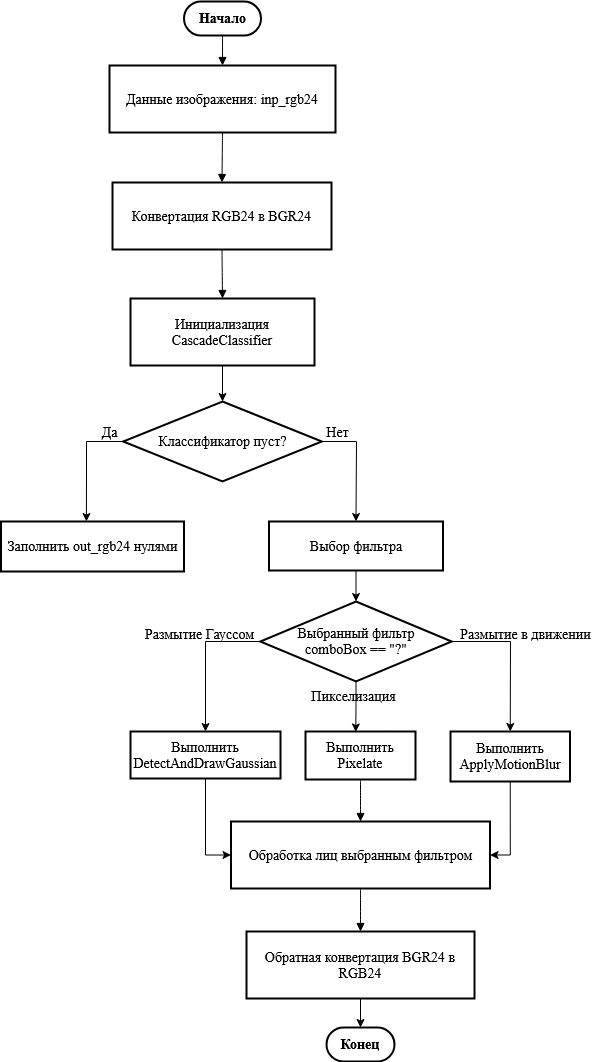

The diagram above was exported from draw.io. Its source (the exported page's mxGraphModel, read from the mxfile embedded in the PNG):
<mxGraphModel dx="621" dy="702" grid="0" gridSize="10" guides="1" tooltips="1" connect="1" arrows="1" fold="1" page="1" pageScale="1" pageWidth="850" pageHeight="1100" background="#ffffff" math="0" shadow="0">
  <root>
    <mxCell id="0" />
    <mxCell id="1" parent="0" />
    <mxCell id="FbhL6c-jfucFW8Ma6JUQ-3" value="Начало" style="rounded=1;whiteSpace=wrap;arcSize=50;strokeWidth=2;fontFamily=Times New Roman;fontStyle=1;fontSize=14;" parent="1" vertex="1">
      <mxGeometry x="337.5" y="40" width="77" height="34" as="geometry" />
    </mxCell>
    <mxCell id="FbhL6c-jfucFW8Ma6JUQ-4" value="Данные изображения: inp_rgb24" style="whiteSpace=wrap;strokeWidth=2;fontFamily=Times New Roman;fontSize=14;" parent="1" vertex="1">
      <mxGeometry x="263" y="104" width="226" height="67" as="geometry" />
    </mxCell>
    <mxCell id="FbhL6c-jfucFW8Ma6JUQ-5" value="Конвертация RGB24 в BGR24" style="whiteSpace=wrap;strokeWidth=2;fontFamily=Times New Roman;fontSize=14;" parent="1" vertex="1">
      <mxGeometry x="266" y="221" width="219" height="67" as="geometry" />
    </mxCell>
    <mxCell id="FbhL6c-jfucFW8Ma6JUQ-6" value="Инициализация CascadeClassifier" style="whiteSpace=wrap;strokeWidth=2;fontFamily=Times New Roman;fontSize=14;" parent="1" vertex="1">
      <mxGeometry x="284" y="337" width="184" height="67" as="geometry" />
    </mxCell>
    <mxCell id="FbhL6c-jfucFW8Ma6JUQ-7" value="Заполнить out_rgb24 нулями" style="whiteSpace=wrap;strokeWidth=2;fontFamily=Times New Roman;fontSize=14;" parent="1" vertex="1">
      <mxGeometry x="154.5" y="560" width="183" height="50" as="geometry" />
    </mxCell>
    <mxCell id="FbhL6c-jfucFW8Ma6JUQ-8" value="Конец" style="rounded=1;whiteSpace=wrap;arcSize=50;strokeWidth=2;fontFamily=Times New Roman;fontSize=14;fontStyle=1" parent="1" vertex="1">
      <mxGeometry x="480" y="1066" width="68" height="34" as="geometry" />
    </mxCell>
    <mxCell id="FbhL6c-jfucFW8Ma6JUQ-9" value="Выбор фильтра" style="whiteSpace=wrap;strokeWidth=2;fontFamily=Times New Roman;fontSize=14;" parent="1" vertex="1">
      <mxGeometry x="422.5" y="560" width="174" height="49" as="geometry" />
    </mxCell>
    <mxCell id="FbhL6c-jfucFW8Ma6JUQ-48" style="edgeStyle=orthogonalEdgeStyle;rounded=0;orthogonalLoop=1;jettySize=auto;html=1;exitX=0.5;exitY=1;exitDx=0;exitDy=0;entryX=0;entryY=0.5;entryDx=0;entryDy=0;fontFamily=Times New Roman;fontSize=14;" parent="1" source="FbhL6c-jfucFW8Ma6JUQ-10" target="FbhL6c-jfucFW8Ma6JUQ-13" edge="1">
      <mxGeometry relative="1" as="geometry" />
    </mxCell>
    <mxCell id="FbhL6c-jfucFW8Ma6JUQ-10" value="Выполнить DetectAndDrawGaussian" style="whiteSpace=wrap;strokeWidth=2;fontFamily=Times New Roman;fontSize=14;" parent="1" vertex="1">
      <mxGeometry x="284" y="770" width="150" height="47" as="geometry" />
    </mxCell>
    <mxCell id="FbhL6c-jfucFW8Ma6JUQ-11" value="Выполнить Pixelate" style="whiteSpace=wrap;strokeWidth=2;fontFamily=Times New Roman;fontSize=14;" parent="1" vertex="1">
      <mxGeometry x="459" y="770" width="110" height="48" as="geometry" />
    </mxCell>
    <mxCell id="FbhL6c-jfucFW8Ma6JUQ-49" style="edgeStyle=orthogonalEdgeStyle;rounded=0;orthogonalLoop=1;jettySize=auto;html=1;exitX=0.5;exitY=1;exitDx=0;exitDy=0;entryX=1;entryY=0.5;entryDx=0;entryDy=0;fontFamily=Times New Roman;fontSize=14;" parent="1" source="FbhL6c-jfucFW8Ma6JUQ-12" target="FbhL6c-jfucFW8Ma6JUQ-13" edge="1">
      <mxGeometry relative="1" as="geometry" />
    </mxCell>
    <mxCell id="FbhL6c-jfucFW8Ma6JUQ-12" value="Выполнить ApplyMotionBlur" style="whiteSpace=wrap;strokeWidth=2;fontFamily=Times New Roman;fontSize=14;" parent="1" vertex="1">
      <mxGeometry x="604" y="770" width="119.5" height="50" as="geometry" />
    </mxCell>
    <mxCell id="FbhL6c-jfucFW8Ma6JUQ-13" value="Обработка лиц выбранным фильтром" style="whiteSpace=wrap;strokeWidth=2;fontFamily=Times New Roman;fontSize=14;" parent="1" vertex="1">
      <mxGeometry x="384.5" y="860" width="259" height="67" as="geometry" />
    </mxCell>
    <mxCell id="FbhL6c-jfucFW8Ma6JUQ-54" style="edgeStyle=orthogonalEdgeStyle;rounded=0;orthogonalLoop=1;jettySize=auto;html=1;exitX=0.5;exitY=1;exitDx=0;exitDy=0;entryX=0.5;entryY=0;entryDx=0;entryDy=0;" parent="1" source="FbhL6c-jfucFW8Ma6JUQ-14" target="FbhL6c-jfucFW8Ma6JUQ-8" edge="1">
      <mxGeometry relative="1" as="geometry" />
    </mxCell>
    <mxCell id="FbhL6c-jfucFW8Ma6JUQ-14" value="Обратная конвертация BGR24 в RGB24" style="whiteSpace=wrap;strokeWidth=2;fontFamily=Times New Roman;fontSize=14;" parent="1" vertex="1">
      <mxGeometry x="400" y="970" width="228" height="67" as="geometry" />
    </mxCell>
    <mxCell id="FbhL6c-jfucFW8Ma6JUQ-15" value="" style="curved=1;startArrow=none;endArrow=block;exitX=0.5;exitY=1;entryX=0.5;entryY=0;rounded=0;fontFamily=Times New Roman;fontSize=14;" parent="1" source="FbhL6c-jfucFW8Ma6JUQ-3" target="FbhL6c-jfucFW8Ma6JUQ-4" edge="1">
      <mxGeometry relative="1" as="geometry">
        <Array as="points" />
      </mxGeometry>
    </mxCell>
    <mxCell id="FbhL6c-jfucFW8Ma6JUQ-16" value="" style="curved=1;startArrow=none;endArrow=block;exitX=0.5;exitY=0.99;entryX=0.5;entryY=-0.01;rounded=0;fontFamily=Times New Roman;fontSize=14;" parent="1" source="FbhL6c-jfucFW8Ma6JUQ-4" target="FbhL6c-jfucFW8Ma6JUQ-5" edge="1">
      <mxGeometry relative="1" as="geometry">
        <Array as="points" />
      </mxGeometry>
    </mxCell>
    <mxCell id="FbhL6c-jfucFW8Ma6JUQ-17" value="" style="curved=1;startArrow=none;endArrow=block;exitX=0.5;exitY=0.99;entryX=0.5;entryY=0;rounded=0;fontFamily=Times New Roman;fontSize=14;" parent="1" source="FbhL6c-jfucFW8Ma6JUQ-5" target="FbhL6c-jfucFW8Ma6JUQ-6" edge="1">
      <mxGeometry relative="1" as="geometry">
        <Array as="points" />
      </mxGeometry>
    </mxCell>
    <mxCell id="FbhL6c-jfucFW8Ma6JUQ-25" value="" style="curved=1;startArrow=none;endArrow=block;exitX=0.5;exitY=0.99;entryX=0.5;entryY=0.01;rounded=0;fontFamily=Times New Roman;fontSize=14;" parent="1" source="FbhL6c-jfucFW8Ma6JUQ-11" target="FbhL6c-jfucFW8Ma6JUQ-13" edge="1">
      <mxGeometry relative="1" as="geometry">
        <Array as="points" />
      </mxGeometry>
    </mxCell>
    <mxCell id="FbhL6c-jfucFW8Ma6JUQ-27" value="" style="curved=1;startArrow=none;endArrow=block;exitX=0.5;exitY=1;entryX=0.5;entryY=0;rounded=0;fontFamily=Times New Roman;fontSize=14;" parent="1" source="FbhL6c-jfucFW8Ma6JUQ-13" target="FbhL6c-jfucFW8Ma6JUQ-14" edge="1">
      <mxGeometry relative="1" as="geometry">
        <Array as="points" />
      </mxGeometry>
    </mxCell>
    <mxCell id="FbhL6c-jfucFW8Ma6JUQ-29" value="Классификатор пуст?" style="rhombus;whiteSpace=wrap;html=1;labelBorderColor=none;textShadow=0;strokeWidth=2;fontFamily=Times New Roman;fontSize=14;" parent="1" vertex="1">
      <mxGeometry x="276.63" y="440" width="198.75" height="80" as="geometry" />
    </mxCell>
    <mxCell id="FbhL6c-jfucFW8Ma6JUQ-30" value="" style="endArrow=classic;html=1;rounded=0;exitX=0.5;exitY=1;exitDx=0;exitDy=0;fontFamily=Times New Roman;fontSize=14;" parent="1" source="FbhL6c-jfucFW8Ma6JUQ-6" target="FbhL6c-jfucFW8Ma6JUQ-29" edge="1">
      <mxGeometry width="50" height="50" relative="1" as="geometry">
        <mxPoint x="410" y="550" as="sourcePoint" />
        <mxPoint x="460" y="500" as="targetPoint" />
      </mxGeometry>
    </mxCell>
    <mxCell id="FbhL6c-jfucFW8Ma6JUQ-31" value="" style="endArrow=classic;html=1;rounded=0;exitX=0;exitY=0.5;exitDx=0;exitDy=0;entryX=0.467;entryY=0;entryDx=0;entryDy=0;entryPerimeter=0;fontFamily=Times New Roman;fontSize=14;" parent="1" source="FbhL6c-jfucFW8Ma6JUQ-29" target="FbhL6c-jfucFW8Ma6JUQ-7" edge="1">
      <mxGeometry relative="1" as="geometry">
        <mxPoint x="166" y="479.40999999999997" as="sourcePoint" />
        <mxPoint x="240" y="620" as="targetPoint" />
        <Array as="points">
          <mxPoint x="240" y="480" />
        </Array>
      </mxGeometry>
    </mxCell>
    <mxCell id="FbhL6c-jfucFW8Ma6JUQ-32" value="&lt;font style=&quot;font-size: 14px;&quot;&gt;Да&lt;/font&gt;" style="edgeLabel;resizable=0;html=1;;align=center;verticalAlign=middle;fontFamily=Times New Roman;fontSize=14;" parent="FbhL6c-jfucFW8Ma6JUQ-31" connectable="0" vertex="1">
      <mxGeometry relative="1" as="geometry">
        <mxPoint x="23" y="-31" as="offset" />
      </mxGeometry>
    </mxCell>
    <mxCell id="FbhL6c-jfucFW8Ma6JUQ-33" value="" style="endArrow=classic;html=1;rounded=0;exitX=1;exitY=0.5;exitDx=0;exitDy=0;entryX=0.5;entryY=0;entryDx=0;entryDy=0;fontFamily=Times New Roman;fontSize=14;" parent="1" source="FbhL6c-jfucFW8Ma6JUQ-29" target="FbhL6c-jfucFW8Ma6JUQ-9" edge="1">
      <mxGeometry relative="1" as="geometry">
        <mxPoint x="494.88" y="480" as="sourcePoint" />
        <mxPoint x="508.5" y="620" as="targetPoint" />
        <Array as="points">
          <mxPoint x="510" y="480" />
        </Array>
      </mxGeometry>
    </mxCell>
    <mxCell id="FbhL6c-jfucFW8Ma6JUQ-35" value="&lt;font style=&quot;font-size: 14px;&quot;&gt;Нет&lt;/font&gt;" style="edgeLabel;html=1;align=center;verticalAlign=middle;resizable=0;points=[];fontFamily=Times New Roman;fontSize=14;" parent="FbhL6c-jfucFW8Ma6JUQ-33" vertex="1" connectable="0">
      <mxGeometry x="-0.7678" y="7" relative="1" as="geometry">
        <mxPoint x="2" y="-3" as="offset" />
      </mxGeometry>
    </mxCell>
    <mxCell id="FbhL6c-jfucFW8Ma6JUQ-42" style="edgeStyle=orthogonalEdgeStyle;rounded=0;orthogonalLoop=1;jettySize=auto;html=1;exitX=0;exitY=0.5;exitDx=0;exitDy=0;entryX=0.5;entryY=0;entryDx=0;entryDy=0;fontFamily=Times New Roman;fontSize=14;" parent="1" source="FbhL6c-jfucFW8Ma6JUQ-37" target="FbhL6c-jfucFW8Ma6JUQ-10" edge="1">
      <mxGeometry relative="1" as="geometry" />
    </mxCell>
    <mxCell id="FbhL6c-jfucFW8Ma6JUQ-37" value="Выбранный фильтр&lt;br&gt;comboBox == &quot;?&quot;" style="rhombus;whiteSpace=wrap;html=1;strokeWidth=2;fontFamily=Times New Roman;fontSize=14;" parent="1" vertex="1">
      <mxGeometry x="413.75" y="640" width="191.5" height="80" as="geometry" />
    </mxCell>
    <mxCell id="FbhL6c-jfucFW8Ma6JUQ-39" value="" style="endArrow=classic;html=1;rounded=0;exitX=0.5;exitY=1;exitDx=0;exitDy=0;entryX=0.5;entryY=0;entryDx=0;entryDy=0;fontFamily=Times New Roman;fontSize=14;" parent="1" source="FbhL6c-jfucFW8Ma6JUQ-9" target="FbhL6c-jfucFW8Ma6JUQ-37" edge="1">
      <mxGeometry width="50" height="50" relative="1" as="geometry">
        <mxPoint x="400" y="590" as="sourcePoint" />
        <mxPoint x="450" y="540" as="targetPoint" />
      </mxGeometry>
    </mxCell>
    <mxCell id="FbhL6c-jfucFW8Ma6JUQ-46" value="" style="endArrow=classic;html=1;rounded=0;exitX=1;exitY=0.5;exitDx=0;exitDy=0;entryX=0.5;entryY=0;entryDx=0;entryDy=0;fontFamily=Times New Roman;fontSize=14;" parent="1" source="FbhL6c-jfucFW8Ma6JUQ-37" target="FbhL6c-jfucFW8Ma6JUQ-12" edge="1">
      <mxGeometry width="50" height="50" relative="1" as="geometry">
        <mxPoint x="500" y="790" as="sourcePoint" />
        <mxPoint x="550" y="740" as="targetPoint" />
        <Array as="points">
          <mxPoint x="664" y="680" />
        </Array>
      </mxGeometry>
    </mxCell>
    <mxCell id="FbhL6c-jfucFW8Ma6JUQ-50" value="&lt;font style=&quot;font-size: 14px;&quot; face=&quot;Times New Roman&quot;&gt;Размытие Гауссом&lt;/font&gt;" style="text;html=1;align=center;verticalAlign=middle;resizable=0;points=[];autosize=1;strokeColor=none;fillColor=none;" parent="1" vertex="1">
      <mxGeometry x="288" y="658" width="130" height="30" as="geometry" />
    </mxCell>
    <mxCell id="FbhL6c-jfucFW8Ma6JUQ-51" value="&lt;font style=&quot;font-size: 14px;&quot; face=&quot;Times New Roman&quot;&gt;Пикселизация&lt;/font&gt;" style="text;html=1;align=center;verticalAlign=middle;resizable=0;points=[];autosize=1;strokeColor=none;fillColor=none;" parent="1" vertex="1">
      <mxGeometry x="452" y="720" width="110" height="30" as="geometry" />
    </mxCell>
    <mxCell id="FbhL6c-jfucFW8Ma6JUQ-53" value="&lt;font style=&quot;font-size: 14px;&quot; face=&quot;Times New Roman&quot;&gt;Размытие в движении&lt;/font&gt;" style="text;html=1;align=center;verticalAlign=middle;resizable=0;points=[];autosize=1;strokeColor=none;fillColor=none;" parent="1" vertex="1">
      <mxGeometry x="604" y="658" width="150" height="30" as="geometry" />
    </mxCell>
    <mxCell id="ctvcffl0QG92GJlgPdcI-1" style="edgeStyle=orthogonalEdgeStyle;rounded=0;orthogonalLoop=1;jettySize=auto;html=1;exitX=0.5;exitY=1;exitDx=0;exitDy=0;entryX=0.457;entryY=0.01;entryDx=0;entryDy=0;entryPerimeter=0;" edge="1" parent="1" source="FbhL6c-jfucFW8Ma6JUQ-37" target="FbhL6c-jfucFW8Ma6JUQ-11">
      <mxGeometry relative="1" as="geometry" />
    </mxCell>
  </root>
</mxGraphModel>